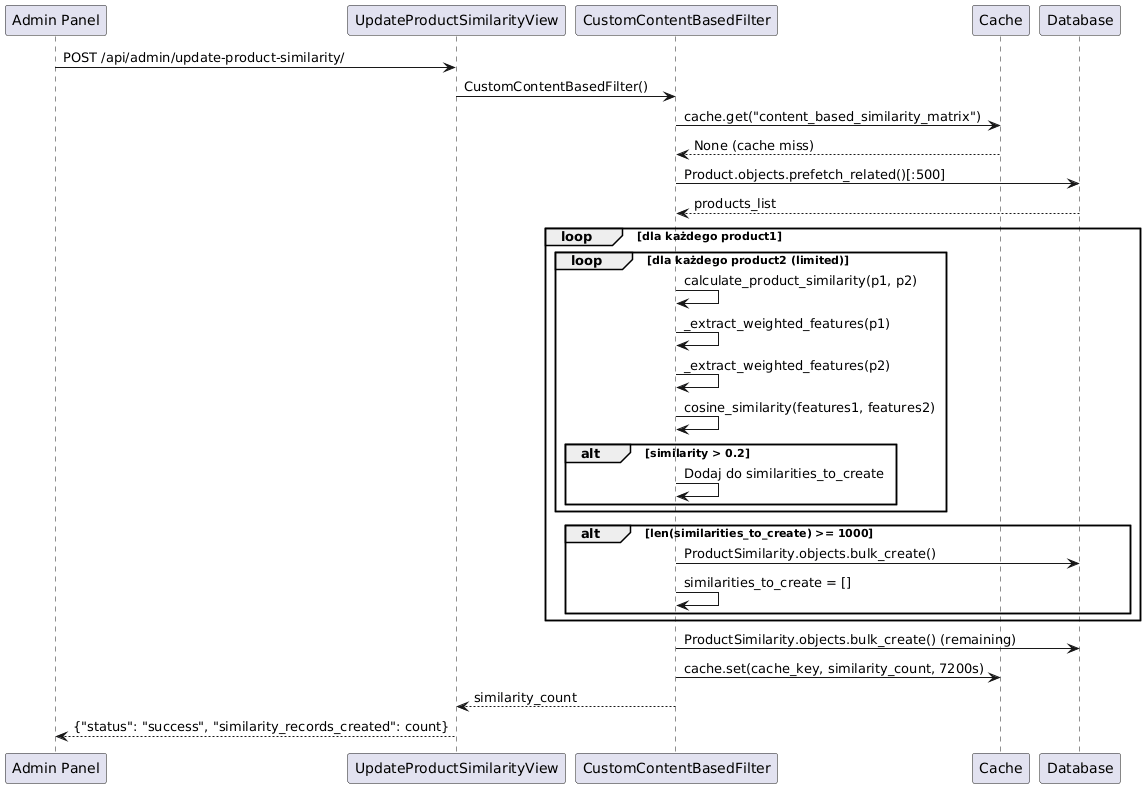

The diagram above was rendered by PlantUML. Its source (embedded in the PNG):
@startuml
participant "Admin Panel" as Admin
participant "UpdateProductSimilarityView" as API
participant "CustomContentBasedFilter" as CBF
participant "Cache" as Cache
participant "Database" as DB

Admin -> API: POST /api/admin/update-product-similarity/
API -> CBF: CustomContentBasedFilter()
CBF -> Cache: cache.get("content_based_similarity_matrix")
Cache --> CBF: None (cache miss)

CBF -> DB: Product.objects.prefetch_related()[:500]
DB --> CBF: products_list

loop dla każdego product1
  loop dla każdego product2 (limited)
    CBF -> CBF: calculate_product_similarity(p1, p2)
    CBF -> CBF: _extract_weighted_features(p1)
    CBF -> CBF: _extract_weighted_features(p2)
    CBF -> CBF: cosine_similarity(features1, features2)
    
    alt similarity > 0.2
      CBF -> CBF: Dodaj do similarities_to_create
    end
  end
  
  alt len(similarities_to_create) >= 1000
    CBF -> DB: ProductSimilarity.objects.bulk_create()
    CBF -> CBF: similarities_to_create = []
  end
end

CBF -> DB: ProductSimilarity.objects.bulk_create() (remaining)
CBF -> Cache: cache.set(cache_key, similarity_count, 7200s)
CBF --> API: similarity_count
API --> Admin: {"status": "success", "similarity_records_created": count}
@enduml